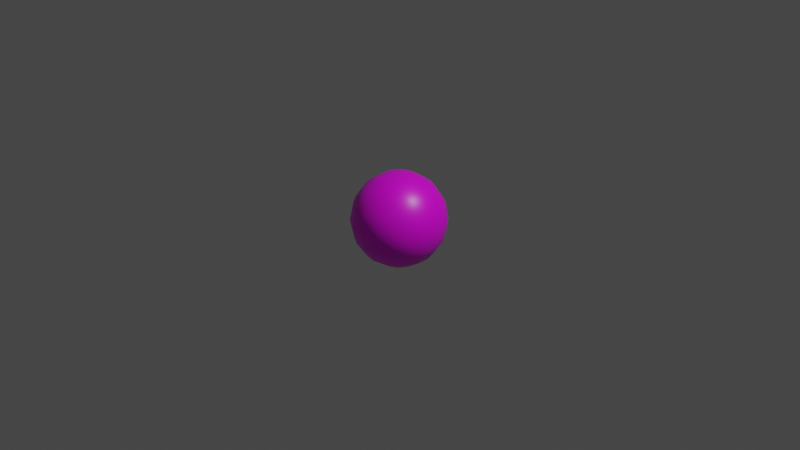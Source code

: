 # Source: Beach_Ball.blend  (saved by Blender 2.90.8; exported with 4.5.12 LTS)
import bpy
from mathutils import Matrix  # noqa: F401  (used for matrix-valued properties, if any)

bpy.ops.wm.read_factory_settings(use_empty=True)
scene = bpy.context.scene
scene.name = 'Scene'

# ---- collections
col_collection = bpy.data.collections.new('Collection'); scene.collection.children.link(col_collection)

# ---- images (referenced by path relative to the original .blend; pixels are not part of the script)
import os
ASSET_DIR = os.environ.get("B2B_ASSET_DIR", "")  # directory of the original .blend (textures are referenced by path, not embedded)
HERE = os.path.dirname(os.path.abspath(__file__))  # packed textures are extracted next to this script under _unpacked/

def load_image(name, relpath, width, height, colorspace="sRGB"):
    """Load a texture the original file referenced (path relative to the .blend, or extracted next to this script)."""
    p = next((c for c in (os.path.join(HERE, relpath), os.path.join(ASSET_DIR, relpath)) if relpath and os.path.exists(c)), "")
    if p:
        img = bpy.data.images.load(p, check_existing=True)
        img.name = name
    else:  # same state as the original file: an image datablock whose file is absent (Cycles renders it pink)
        img = bpy.data.images.new(name, width, height)
        img.source = "FILE"
        img.filepath = "//" + (relpath or name)
    img.colorspace_settings.name = colorspace
    return img
img_ball = load_image('Ball', 'Beach Ball.png', 1024, 1024, 'sRGB')

# ---- materials (node trees are filled in below, after node groups)
mat_m_ball = bpy.data.materials.new('m_ball')
mat_m_ball.alpha_threshold = 0.0
mat_m_ball.use_transparent_shadow = False
mat_m_ball.line_color = (0.0, 0.0, 0.0, 1.0)

# ---- material node trees
mat_m_ball.use_nodes = True; mat_m_ball.node_tree.nodes.clear()
_N = mat_m_ball.node_tree.nodes; _L = mat_m_ball.node_tree.links
n0 = _N.new('ShaderNodeOutputMaterial'); n0.name = 'Material Output'; n0.location = (300, 300)
n1 = _N.new('ShaderNodeBsdfPrincipled'); n1.name = 'Principled BSDF'; n1.location = (10, 300)
n1.distribution = 'GGX'
n1.subsurface_method = 'BURLEY'
n1.inputs[2].default_value = 0.4
n1.inputs[3].default_value = 1.45
n1.inputs[27].default_value = (0.0, 0.0, 0.0, 1.0)
n1.inputs[28].default_value = 1.0
n2 = _N.new('ShaderNodeTexImage'); n2.name = 'Image Texture'; n2.location = (-280, 280)
n2.image = img_ball
_L.new(n1.outputs[0], n0.inputs[0])
_L.new(n2.outputs[0], n1.inputs[0])
n0.is_active_output = True

# ---- world
world_world = bpy.data.worlds.new('World'); scene.world = world_world
world_world.use_nodes = True; world_world.node_tree.nodes.clear()
_N = world_world.node_tree.nodes; _L = world_world.node_tree.links
n0 = _N.new('ShaderNodeOutputWorld'); n0.name = 'World Output'; n0.location = (300, 300)
n1 = _N.new('ShaderNodeBackground'); n1.name = 'Background'; n1.location = (10, 300)
n1.inputs[0].default_value = (0.05088, 0.05088, 0.05088, 1.0)
_L.new(n1.outputs[0], n0.inputs[0])
n0.is_active_output = True
world_world.color = (0.05088, 0.05088, 0.05088)
world_world.use_sun_shadow = False
world_world.sun_shadow_jitter_overblur = 0.0

# ---- cameras
cam_camera = bpy.data.cameras.new('Camera')
cam_camera.clip_end = 100.0
cam_camera.ortho_scale = 7.314

# ---- lights
light_light = bpy.data.lights.new('Light', 'POINT')
light_light.transmission_factor = 0.0
light_light.energy = 1000.0
light_light.shadow_soft_size = 0.1
light_light.shadow_maximum_resolution = 0.006
light_light.use_absolute_resolution = True

# ---- meshes
me_sphere_001 = bpy.data.meshes.new('Sphere.001')
me_sphere_001.from_pydata([(0.06544, 0.1798, 0.4619), (0.1209, 0.3322, 0.3536), (0.158, 0.4341, 0.1913), (0.171, 0.4698, -2.209e-08), (0.158, 0.4341, -0.1913), (0.1209, 0.3322, -0.3536), (0.06544, 0.1798, -0.4619), (0.123, 0.1466, 0.4619), (0.2273, 0.2708, 0.3536), (0.2969, 0.3539, 0.1913), (0.3214, 0.383, -2.209e-08), (0.2969, 0.3539, -0.1913), (0.2273, 0.2708, -0.3536), (0.123, 0.1466, -0.4619), (0.1657, 0.09567, 0.4619), (0.3062, 0.1768, 0.3536), (0.4001, 0.231, 0.1913), (0.433, 0.25, -2.209e-08), (0.4001, 0.231, -0.1913), (0.3062, 0.1768, -0.3536), (0.1657, 0.09567, -0.4619), (-7.469e-08, 1.312e-07, 0.5), (0.1884, 0.03323, 0.4619), (0.3482, 0.06139, 0.3536), (0.4549, 0.08022, 0.1913), (0.4924, 0.08682, -2.209e-08), (0.4549, 0.08022, -0.1913), (0.3482, 0.06139, -0.3536), (0.1884, 0.03323, -0.4619), (0.1884, -0.03323, 0.4619), (0.3482, -0.06139, 0.3536), (0.4549, -0.08021, 0.1913), (0.4924, -0.08682, -2.209e-08), (0.4549, -0.08021, -0.1913), (0.3482, -0.06139, -0.3536), (0.1884, -0.03323, -0.4619), (0.1657, -0.09567, 0.4619), (0.3062, -0.1768, 0.3536), (0.4001, -0.231, 0.1913), (0.433, -0.25, -2.209e-08), (0.4001, -0.231, -0.1913), (0.3062, -0.1768, -0.3536), (0.1657, -0.09567, -0.4619), (0.123, -0.1466, 0.4619), (0.2273, -0.2708, 0.3536), (0.2969, -0.3539, 0.1913), (0.3214, -0.383, -2.209e-08), (0.2969, -0.3539, -0.1913), (0.2273, -0.2708, -0.3536), (0.123, -0.1466, -0.4619), (0.06544, -0.1798, 0.4619), (0.1209, -0.3322, 0.3536), (0.158, -0.4341, 0.1913), (0.171, -0.4698, -2.209e-08), (0.158, -0.4341, -0.1913), (0.1209, -0.3322, -0.3536), (0.06544, -0.1798, -0.4619), (7.371e-09, -0.1913, 0.4619), (3.345e-08, -0.3536, 0.3536), (6.325e-08, -0.4619, 0.1913), (1.855e-08, -0.5, -2.209e-08), (6.325e-08, -0.4619, -0.1913), (3.345e-08, -0.3536, -0.3536), (2.6e-08, -0.1913, -0.4619), (-0.06544, -0.1798, 0.4619), (-0.1209, -0.3322, 0.3536), (-0.158, -0.4341, 0.1913), (-0.171, -0.4698, -2.209e-08), (-0.158, -0.4341, -0.1913), (-0.1209, -0.3322, -0.3536), (-0.06544, -0.1798, -0.4619), (-0.123, -0.1466, 0.4619), (-0.2273, -0.2708, 0.3536), (-0.2969, -0.3539, 0.1913), (-0.3214, -0.383, -2.209e-08), (-0.2969, -0.3539, -0.1913), (-0.2273, -0.2708, -0.3536), (-0.123, -0.1466, -0.4619), (-3.353e-10, 1.443e-07, -0.5), (-0.1657, -0.09567, 0.4619), (-0.3062, -0.1768, 0.3536), (-0.4001, -0.231, 0.1913), (-0.433, -0.25, -2.209e-08), (-0.4001, -0.231, -0.1913), (-0.3062, -0.1768, -0.3536), (-0.1657, -0.09567, -0.4619), (-0.1884, -0.03323, 0.4619), (-0.3482, -0.06139, 0.3536), (-0.4549, -0.08021, 0.1913), (-0.4924, -0.08682, -2.209e-08), (-0.4549, -0.08021, -0.1913), (-0.3482, -0.06139, -0.3536), (-0.1884, -0.03323, -0.4619), (-0.1884, 0.03323, 0.4619), (-0.3482, 0.06139, 0.3536), (-0.4549, 0.08022, 0.1913), (-0.4924, 0.08682, -2.209e-08), (-0.4549, 0.08022, -0.1913), (-0.3482, 0.06139, -0.3536), (-0.1884, 0.03323, -0.4619), (-0.1657, 0.09567, 0.4619), (-0.3062, 0.1768, 0.3536), (-0.4001, 0.231, 0.1913), (-0.433, 0.25, -2.209e-08), (-0.4001, 0.231, -0.1913), (-0.3062, 0.1768, -0.3536), (-0.1657, 0.09567, -0.4619), (-0.123, 0.1466, 0.4619), (-0.2273, 0.2708, 0.3536), (-0.2969, 0.3539, 0.1913), (-0.3214, 0.383, -2.209e-08), (-0.2969, 0.3539, -0.1913), (-0.2273, 0.2708, -0.3536), (-0.123, 0.1466, -0.4619), (-0.06544, 0.1798, 0.4619), (-0.1209, 0.3322, 0.3536), (-0.158, 0.4341, 0.1913), (-0.171, 0.4698, -2.209e-08), (-0.158, 0.4341, -0.1913), (-0.1209, 0.3322, -0.3536), (-0.06544, 0.1798, -0.4619), (-5.596e-08, 0.1913, 0.4619), (-1.081e-07, 0.3536, 0.3536), (-1.007e-07, 0.4619, 0.1913), (-1.007e-07, 0.5, -2.209e-08), (-1.007e-07, 0.4619, -0.1913), (-1.081e-07, 0.3536, -0.3536), (-5.968e-08, 0.1913, -0.4619)], [], [(78, 127, 6), (126, 125, 4, 5), (124, 123, 2, 3), (122, 121, 0, 1), (127, 126, 5, 6), (125, 124, 3, 4), (123, 122, 1, 2), (121, 21, 0), (6, 5, 12, 13), (4, 3, 10, 11), (2, 1, 8, 9), (0, 21, 7), (78, 6, 13), (5, 4, 11, 12), (3, 2, 9, 10), (1, 0, 7, 8), (11, 10, 17, 18), (9, 8, 15, 16), (7, 21, 14), (78, 13, 20), (12, 11, 18, 19), (10, 9, 16, 17), (8, 7, 14, 15), (13, 12, 19, 20), (78, 20, 28), (19, 18, 26, 27), (17, 16, 24, 25), (15, 14, 22, 23), (20, 19, 27, 28), (18, 17, 25, 26), (16, 15, 23, 24), (14, 21, 22), (25, 24, 31, 32), (23, 22, 29, 30), (28, 27, 34, 35), (26, 25, 32, 33), (24, 23, 30, 31), (22, 21, 29), (78, 28, 35), (27, 26, 33, 34), (35, 34, 41, 42), (33, 32, 39, 40), (31, 30, 37, 38), (29, 21, 36), (78, 35, 42), (34, 33, 40, 41), (32, 31, 38, 39), (30, 29, 36, 37), (38, 37, 44, 45), (36, 21, 43), (78, 42, 49), (41, 40, 47, 48), (39, 38, 45, 46), (37, 36, 43, 44), (42, 41, 48, 49), (40, 39, 46, 47), (78, 49, 56), (48, 47, 54, 55), (46, 45, 52, 53), (44, 43, 50, 51), (49, 48, 55, 56), (47, 46, 53, 54), (45, 44, 51, 52), (43, 21, 50), (51, 50, 57, 58), (56, 55, 62, 63), (54, 53, 60, 61), (52, 51, 58, 59), (50, 21, 57), (78, 56, 63), (55, 54, 61, 62), (53, 52, 59, 60), (63, 62, 69, 70), (61, 60, 67, 68), (59, 58, 65, 66), (57, 21, 64), (78, 63, 70), (62, 61, 68, 69), (60, 59, 66, 67), (58, 57, 64, 65), (64, 21, 71), (78, 70, 77), (69, 68, 75, 76), (67, 66, 73, 74), (65, 64, 71, 72), (70, 69, 76, 77), (68, 67, 74, 75), (66, 65, 72, 73), (76, 75, 83, 84), (74, 73, 81, 82), (72, 71, 79, 80), (77, 76, 84, 85), (75, 74, 82, 83), (73, 72, 80, 81), (71, 21, 79), (78, 77, 85), (85, 84, 91, 92), (83, 82, 89, 90), (81, 80, 87, 88), (79, 21, 86), (78, 85, 92), (84, 83, 90, 91), (82, 81, 88, 89), (80, 79, 86, 87), (90, 89, 96, 97), (88, 87, 94, 95), (86, 21, 93), (78, 92, 99), (91, 90, 97, 98), (89, 88, 95, 96), (87, 86, 93, 94), (92, 91, 98, 99), (78, 99, 106), (98, 97, 104, 105), (96, 95, 102, 103), (94, 93, 100, 101), (99, 98, 105, 106), (97, 96, 103, 104), (95, 94, 101, 102), (93, 21, 100), (103, 102, 109, 110), (101, 100, 107, 108), (106, 105, 112, 113), (104, 103, 110, 111), (102, 101, 108, 109), (100, 21, 107), (78, 106, 113), (105, 104, 111, 112), (113, 112, 119, 120), (111, 110, 117, 118), (109, 108, 115, 116), (107, 21, 114), (78, 113, 120), (112, 111, 118, 119), (110, 109, 116, 117), (108, 107, 114, 115), (116, 115, 122, 123), (114, 21, 121), (78, 120, 127), (119, 118, 125, 126), (117, 116, 123, 124), (115, 114, 121, 122), (120, 119, 126, 127), (118, 117, 124, 125)])
me_sphere_001.polygons.foreach_set('use_smooth', [True] * 144)
_uv = me_sphere_001.uv_layers.new(name='UVMap')
_uv.uv.foreach_set('vector', [0.6944, 0.0, 0.7222, 0.125, 0.6667, 0.125, 0.7222, 0.25, 0.7222, 0.375, 0.6667, 0.375, 0.6667, 0.25, 0.7222, 0.5, 0.7222, 0.625, 0.6667, 0.625, 0.6667, 0.5, 0.7222, 0.75, 0.7222, 0.875, 0.6667, 0.875, 0.6667, 0.75, 0.7222, 0.125, 0.7222, 0.25, 0.6667, 0.25, 0.6667, 0.125, 0.7222, 0.375, 0.7222, 0.5, 0.6667, 0.5, 0.6667, 0.375, 0.7222, 0.625, 0.7222, 0.75, 0.6667, 0.75, 0.6667, 0.625, 0.7222, 0.875, 0.6944, 1.0, 0.6667, 0.875, 0.6667, 0.125, 0.6667, 0.25, 0.6111, 0.25, 0.6111, 0.125, 0.6667, 0.375, 0.6667, 0.5, 0.6111, 0.5, 0.6111, 0.375, 0.6667, 0.625, 0.6667, 0.75, 0.6111, 0.75, 0.6111, 0.625, 0.6667, 0.875, 0.6389, 1.0, 0.6111, 0.875, 0.6389, 0.0, 0.6667, 0.125, 0.6111, 0.125, 0.6667, 0.25, 0.6667, 0.375, 0.6111, 0.375, 0.6111, 0.25, 0.6667, 0.5, 0.6667, 0.625, 0.6111, 0.625, 0.6111, 0.5, 0.6667, 0.75, 0.6667, 0.875, 0.6111, 0.875, 0.6111, 0.75, 0.6111, 0.375, 0.6111, 0.5, 0.5556, 0.5, 0.5556, 0.375, 0.6111, 0.625, 0.6111, 0.75, 0.5556, 0.75, 0.5556, 0.625, 0.6111, 0.875, 0.5833, 1.0, 0.5556, 0.875, 0.5833, 0.0, 0.6111, 0.125, 0.5556, 0.125, 0.6111, 0.25, 0.6111, 0.375, 0.5556, 0.375, 0.5556, 0.25, 0.6111, 0.5, 0.6111, 0.625, 0.5556, 0.625, 0.5556, 0.5, 0.6111, 0.75, 0.6111, 0.875, 0.5556, 0.875, 0.5556, 0.75, 0.6111, 0.125, 0.6111, 0.25, 0.5556, 0.25, 0.5556, 0.125, 0.5278, 0.0, 0.5556, 0.125, 0.5, 0.125, 0.5556, 0.25, 0.5556, 0.375, 0.5, 0.375, 0.5, 0.25, 0.5556, 0.5, 0.5556, 0.625, 0.5, 0.625, 0.5, 0.5, 0.5556, 0.75, 0.5556, 0.875, 0.5, 0.875, 0.5, 0.75, 0.5556, 0.125, 0.5556, 0.25, 0.5, 0.25, 0.5, 0.125, 0.5556, 0.375, 0.5556, 0.5, 0.5, 0.5, 0.5, 0.375, 0.5556, 0.625, 0.5556, 0.75, 0.5, 0.75, 0.5, 0.625, 0.5556, 0.875, 0.5278, 1.0, 0.5, 0.875, 0.5, 0.5, 0.5, 0.625, 0.4444, 0.625, 0.4444, 0.5, 0.5, 0.75, 0.5, 0.875, 0.4444, 0.875, 0.4444, 0.75, 0.5, 0.125, 0.5, 0.25, 0.4444, 0.25, 0.4444, 0.125, 0.5, 0.375, 0.5, 0.5, 0.4444, 0.5, 0.4444, 0.375, 0.5, 0.625, 0.5, 0.75, 0.4444, 0.75, 0.4444, 0.625, 0.5, 0.875, 0.4722, 1.0, 0.4444, 0.875, 0.4722, 0.0, 0.5, 0.125, 0.4444, 0.125, 0.5, 0.25, 0.5, 0.375, 0.4444, 0.375, 0.4444, 0.25, 0.4444, 0.125, 0.4444, 0.25, 0.3889, 0.25, 0.3889, 0.125, 0.4444, 0.375, 0.4444, 0.5, 0.3889, 0.5, 0.3889, 0.375, 0.4444, 0.625, 0.4444, 0.75, 0.3889, 0.75, 0.3889, 0.625, 0.4444, 0.875, 0.4167, 1.0, 0.3889, 0.875, 0.4167, 0.0, 0.4444, 0.125, 0.3889, 0.125, 0.4444, 0.25, 0.4444, 0.375, 0.3889, 0.375, 0.3889, 0.25, 0.4444, 0.5, 0.4444, 0.625, 0.3889, 0.625, 0.3889, 0.5, 0.4444, 0.75, 0.4444, 0.875, 0.3889, 0.875, 0.3889, 0.75, 0.3889, 0.625, 0.3889, 0.75, 0.3333, 0.75, 0.3333, 0.625, 0.3889, 0.875, 0.3611, 1.0, 0.3333, 0.875, 0.3611, 0.0, 0.3889, 0.125, 0.3333, 0.125, 0.3889, 0.25, 0.3889, 0.375, 0.3333, 0.375, 0.3333, 0.25, 0.3889, 0.5, 0.3889, 0.625, 0.3333, 0.625, 0.3333, 0.5, 0.3889, 0.75, 0.3889, 0.875, 0.3333, 0.875, 0.3333, 0.75, 0.3889, 0.125, 0.3889, 0.25, 0.3333, 0.25, 0.3333, 0.125, 0.3889, 0.375, 0.3889, 0.5, 0.3333, 0.5, 0.3333, 0.375, 0.3056, 0.0, 0.3333, 0.125, 0.2778, 0.125, 0.3333, 0.25, 0.3333, 0.375, 0.2778, 0.375, 0.2778, 0.25, 0.3333, 0.5, 0.3333, 0.625, 0.2778, 0.625, 0.2778, 0.5, 0.3333, 0.75, 0.3333, 0.875, 0.2778, 0.875, 0.2778, 0.75, 0.3333, 0.125, 0.3333, 0.25, 0.2778, 0.25, 0.2778, 0.125, 0.3333, 0.375, 0.3333, 0.5, 0.2778, 0.5, 0.2778, 0.375, 0.3333, 0.625, 0.3333, 0.75, 0.2778, 0.75, 0.2778, 0.625, 0.3333, 0.875, 0.3056, 1.0, 0.2778, 0.875, 0.2778, 0.75, 0.2778, 0.875, 0.2222, 0.875, 0.2222, 0.75, 0.2778, 0.125, 0.2778, 0.25, 0.2222, 0.25, 0.2222, 0.125, 0.2778, 0.375, 0.2778, 0.5, 0.2222, 0.5, 0.2222, 0.375, 0.2778, 0.625, 0.2778, 0.75, 0.2222, 0.75, 0.2222, 0.625, 0.2778, 0.875, 0.25, 1.0, 0.2222, 0.875, 0.25, 0.0, 0.2778, 0.125, 0.2222, 0.125, 0.2778, 0.25, 0.2778, 0.375, 0.2222, 0.375, 0.2222, 0.25, 0.2778, 0.5, 0.2778, 0.625, 0.2222, 0.625, 0.2222, 0.5, 0.2222, 0.125, 0.2222, 0.25, 0.1667, 0.25, 0.1667, 0.125, 0.2222, 0.375, 0.2222, 0.5, 0.1667, 0.5, 0.1667, 0.375, 0.2222, 0.625, 0.2222, 0.75, 0.1667, 0.75, 0.1667, 0.625, 0.2222, 0.875, 0.1944, 1.0, 0.1667, 0.875, 0.1944, 0.0, 0.2222, 0.125, 0.1667, 0.125, 0.2222, 0.25, 0.2222, 0.375, 0.1667, 0.375, 0.1667, 0.25, 0.2222, 0.5, 0.2222, 0.625, 0.1667, 0.625, 0.1667, 0.5, 0.2222, 0.75, 0.2222, 0.875, 0.1667, 0.875, 0.1667, 0.75, 0.1667, 0.875, 0.1389, 1.0, 0.1111, 0.875, 0.1389, 0.0, 0.1667, 0.125, 0.1111, 0.125, 0.1667, 0.25, 0.1667, 0.375, 0.1111, 0.375, 0.1111, 0.25, 0.1667, 0.5, 0.1667, 0.625, 0.1111, 0.625, 0.1111, 0.5, 0.1667, 0.75, 0.1667, 0.875, 0.1111, 0.875, 0.1111, 0.75, 0.1667, 0.125, 0.1667, 0.25, 0.1111, 0.25, 0.1111, 0.125, 0.1667, 0.375, 0.1667, 0.5, 0.1111, 0.5, 0.1111, 0.375, 0.1667, 0.625, 0.1667, 0.75, 0.1111, 0.75, 0.1111, 0.625, 0.1111, 0.25, 0.1111, 0.375, 0.05556, 0.375, 0.05556, 0.25, 0.1111, 0.5, 0.1111, 0.625, 0.05556, 0.625, 0.05556, 0.5, 0.1111, 0.75, 0.1111, 0.875, 0.05556, 0.875, 0.05556, 0.75, 0.1111, 0.125, 0.1111, 0.25, 0.05556, 0.25, 0.05556, 0.125, 0.1111, 0.375, 0.1111, 0.5, 0.05556, 0.5, 0.05556, 0.375, 0.1111, 0.625, 0.1111, 0.75, 0.05556, 0.75, 0.05556, 0.625, 0.1111, 0.875, 0.08333, 1.0, 0.05556, 0.875, 0.08333, 0.0, 0.1111, 0.125, 0.05556, 0.125, 0.05556, 0.125, 0.05556, 0.25, 0.0, 0.25, 0.0, 0.125, 0.05556, 0.375, 0.05556, 0.5, 0.0, 0.5, 0.0, 0.375, 0.05556, 0.625, 0.05556, 0.75, 0.0, 0.75, 0.0, 0.625, 0.05556, 0.875, 0.02778, 1.0, 0.0, 0.875, 0.02778, 0.0, 0.05556, 0.125, 0.0, 0.125, 0.05556, 0.25, 0.05556, 0.375, 0.0, 0.375, 0.0, 0.25, 0.05556, 0.5, 0.05556, 0.625, 0.0, 0.625, 0.0, 0.5, 0.05556, 0.75, 0.05556, 0.875, 0.0, 0.875, 0.0, 0.75, 1.0, 0.375, 1.0, 0.5, 0.9444, 0.5, 0.9444, 0.375, 1.0, 0.625, 1.0, 0.75, 0.9444, 0.75, 0.9444, 0.625, 1.0, 0.875, 0.9722, 1.0, 0.9444, 0.875, 0.9722, 0.0, 1.0, 0.125, 0.9444, 0.125, 1.0, 0.25, 1.0, 0.375, 0.9444, 0.375, 0.9444, 0.25, 1.0, 0.5, 1.0, 0.625, 0.9444, 0.625, 0.9444, 0.5, 1.0, 0.75, 1.0, 0.875, 0.9444, 0.875, 0.9444, 0.75, 1.0, 0.125, 1.0, 0.25, 0.9444, 0.25, 0.9444, 0.125, 0.9167, 0.0, 0.9444, 0.125, 0.8889, 0.125, 0.9444, 0.25, 0.9444, 0.375, 0.8889, 0.375, 0.8889, 0.25, 0.9444, 0.5, 0.9444, 0.625, 0.8889, 0.625, 0.8889, 0.5, 0.9444, 0.75, 0.9444, 0.875, 0.8889, 0.875, 0.8889, 0.75, 0.9444, 0.125, 0.9444, 0.25, 0.8889, 0.25, 0.8889, 0.125, 0.9444, 0.375, 0.9444, 0.5, 0.8889, 0.5, 0.8889, 0.375, 0.9444, 0.625, 0.9444, 0.75, 0.8889, 0.75, 0.8889, 0.625, 0.9444, 0.875, 0.9167, 1.0, 0.8889, 0.875, 0.8889, 0.5, 0.8889, 0.625, 0.8333, 0.625, 0.8333, 0.5, 0.8889, 0.75, 0.8889, 0.875, 0.8333, 0.875, 0.8333, 0.75, 0.8889, 0.125, 0.8889, 0.25, 0.8333, 0.25, 0.8333, 0.125, 0.8889, 0.375, 0.8889, 0.5, 0.8333, 0.5, 0.8333, 0.375, 0.8889, 0.625, 0.8889, 0.75, 0.8333, 0.75, 0.8333, 0.625, 0.8889, 0.875, 0.8611, 1.0, 0.8333, 0.875, 0.8611, 0.0, 0.8889, 0.125, 0.8333, 0.125, 0.8889, 0.25, 0.8889, 0.375, 0.8333, 0.375, 0.8333, 0.25, 0.8333, 0.125, 0.8333, 0.25, 0.7778, 0.25, 0.7778, 0.125, 0.8333, 0.375, 0.8333, 0.5, 0.7778, 0.5, 0.7778, 0.375, 0.8333, 0.625, 0.8333, 0.75, 0.7778, 0.75, 0.7778, 0.625, 0.8333, 0.875, 0.8056, 1.0, 0.7778, 0.875, 0.8056, 0.0, 0.8333, 0.125, 0.7778, 0.125, 0.8333, 0.25, 0.8333, 0.375, 0.7778, 0.375, 0.7778, 0.25, 0.8333, 0.5, 0.8333, 0.625, 0.7778, 0.625, 0.7778, 0.5, 0.8333, 0.75, 0.8333, 0.875, 0.7778, 0.875, 0.7778, 0.75, 0.7778, 0.625, 0.7778, 0.75, 0.7222, 0.75, 0.7222, 0.625, 0.7778, 0.875, 0.75, 1.0, 0.7222, 0.875, 0.75, 0.0, 0.7778, 0.125, 0.7222, 0.125, 0.7778, 0.25, 0.7778, 0.375, 0.7222, 0.375, 0.7222, 0.25, 0.7778, 0.5, 0.7778, 0.625, 0.7222, 0.625, 0.7222, 0.5, 0.7778, 0.75, 0.7778, 0.875, 0.7222, 0.875, 0.7222, 0.75, 0.7778, 0.125, 0.7778, 0.25, 0.7222, 0.25, 0.7222, 0.125, 0.7778, 0.375, 0.7778, 0.5, 0.7222, 0.5, 0.7222, 0.375])
me_sphere_001.materials.append(mat_m_ball)
me_sphere_001.use_remesh_fix_poles = True
me_sphere_001.use_remesh_preserve_attributes = False
me_sphere_001.use_mirror_vertex_groups = False
me_sphere_001.use_paint_bone_selection = False
me_sphere_001.use_paint_mask = True
me_sphere_001.update()

# ---- objects
ob_light = bpy.data.objects.new('Light', light_light)
ob_camera = bpy.data.objects.new('Camera', cam_camera)
ob_sphere_001 = bpy.data.objects.new('Sphere.001', me_sphere_001)

# ---- transforms, parenting, visibility, modifiers, constraints
ob_light.location = (4.076, 1.005, 5.904)
ob_light.rotation_euler = (0.6503, 0.05522, 1.866)
ob_light.lock_rotations_4d = False
ob_light.empty_display_type = 'ARROWS'
ob_light.color = (0.0, 0.0, 0.0, 0.0)
ob_light.lineart.crease_threshold = 0.0
ob_camera.location = (7.359, -6.926, 4.958)
ob_camera.rotation_euler = (1.109, 0.0, 0.8149)
ob_camera.lock_rotations_4d = False
ob_camera.empty_display_type = 'ARROWS'
ob_camera.color = (0.0, 0.0, 0.0, 0.0)
ob_camera.display_type = 'WIRE'
ob_camera.lineart.crease_threshold = 0.0
ob_sphere_001.location = (0.0, 0.0, 0.0)
ob_sphere_001.lineart.crease_threshold = 0.0

# ---- collection membership
col_collection.objects.link(ob_light)
col_collection.objects.link(ob_camera)
col_collection.objects.link(ob_sphere_001)

# ---- scene / render settings (as saved in the file)
scene.camera = ob_camera
scene.frame_start = 1; scene.frame_end = 250; scene.frame_set(1)
scene.render.engine = 'BLENDER_EEVEE_NEXT'
scene.cycles.use_denoising = False
scene.cycles.samples = 128
scene.cycles.sampling_pattern = 'TABULATED_SOBOL'
scene.cycles.use_adaptive_sampling = False
scene.cycles.use_light_tree = False
scene.view_settings.view_transform = 'Filmic'
bpy.context.view_layer.update()
